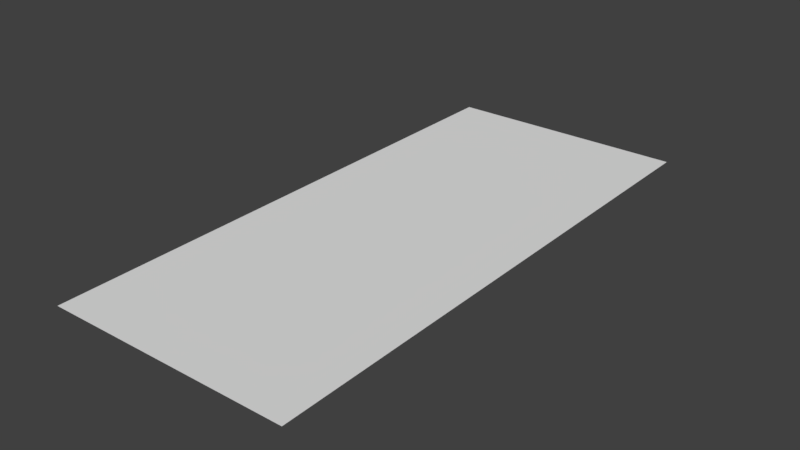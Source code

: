 # Source: halfLifePost.blend  (saved by Blender 2.79.0; exported with 4.5.12 LTS)
import bpy
from mathutils import Matrix  # noqa: F401  (used for matrix-valued properties, if any)

bpy.ops.wm.read_factory_settings(use_empty=True)
scene = bpy.context.scene
scene.name = 'Scene'

# ---- collections
col_collection_1 = bpy.data.collections.new('Collection 1'); scene.collection.children.link(col_collection_1)

# ---- materials (node trees are filled in below, after node groups)
mat_rpomat = bpy.data.materials.new('rpoMat')
mat_rpomat.alpha_threshold = 0.0
mat_rpomat.use_transparent_shadow = False
mat_rpomat.roughness = 0.5

# ---- material node trees

# ---- world
world_world = bpy.data.worlds.new('World'); scene.world = world_world
world_world.color = (0.05088, 0.05088, 0.05088)
world_world.use_sun_shadow = False
world_world.sun_shadow_jitter_overblur = 0.0
world_world.cycles.sampling_method = 'MANUAL'

# ---- meshes
me_plane = bpy.data.meshes.new('Plane')
me_plane.from_pydata([(1.378, -0.02327, 0.9603), (-1.357, -0.02327, 1.039), (1.357, -0.02327, -1.039), (-1.378, -0.02327, -0.9603)], [], [(0, 1, 3, 2)])
_uv = me_plane.uv_layers.new(name='UVMap')
_uv.uv.foreach_set('vector', [0.9896, 0.986, 0.006995, 0.986, 0.006995, 0.01401, 0.9896, 0.01401])
me_plane.materials.append(mat_rpomat)
me_plane.use_remesh_preserve_volume = False
me_plane.use_remesh_preserve_attributes = False
me_plane.use_mirror_vertex_groups = False
me_plane.update()

# ---- objects
ob_plane = bpy.data.objects.new('Plane', me_plane)

# ---- transforms, parenting, visibility, modifiers, constraints
ob_plane.location = (-0.01904, -0.116, -0.05916)
ob_plane.rotation_euler = (1.571, -4.371e-08, 1.571)
ob_plane.scale = (3.295, 1.99, 1.99)
ob_plane.lineart.crease_threshold = 0.0

# ---- collection membership
col_collection_1.objects.link(ob_plane)

# ---- scene / render settings (as saved in the file)
scene.frame_start = 1; scene.frame_end = 250; scene.frame_set(1)
scene.render.engine = 'BLENDER_EEVEE_NEXT'
scene.render.resolution_percentage = 50
scene.render.dither_intensity = 0.0
scene.cycles.use_denoising = False
scene.cycles.samples = 128
scene.cycles.sampling_pattern = 'TABULATED_SOBOL'
scene.cycles.use_adaptive_sampling = False
scene.cycles.use_light_tree = False
scene.cycles.blur_glossy = 0.0
scene.cycles.sample_clamp_indirect = 0.0
scene.view_settings.view_transform = 'Standard'
bpy.context.view_layer.update()

# ---- added for rendering (the .blend has no active camera and no usable light): camera, sun
cam_auto = bpy.data.cameras.new('AutoCamera')
cam_auto.lens = 50.0
cam_auto.sensor_width = 36.0
cam_auto.clip_end = 1000.0
ob_auto_camera = bpy.data.objects.new('AutoCamera', cam_auto)
scene.collection.objects.link(ob_auto_camera)
ob_auto_camera.location = (9.21502, -11.1969, 7.28178)
ob_auto_camera.rotation_euler = (1.09748, -7.21219e-08, 0.694738)
scene.camera = ob_auto_camera
light_auto_sun = bpy.data.lights.new('AutoSun', 'SUN')
light_auto_sun.energy = 3.0
light_auto_sun.angle = 0.0523599
ob_auto_sun = bpy.data.objects.new('AutoSun', light_auto_sun)
scene.collection.objects.link(ob_auto_sun)
ob_auto_sun.rotation_euler = (0.872665, 0.174533, 0.523599)
bpy.context.view_layer.update()

